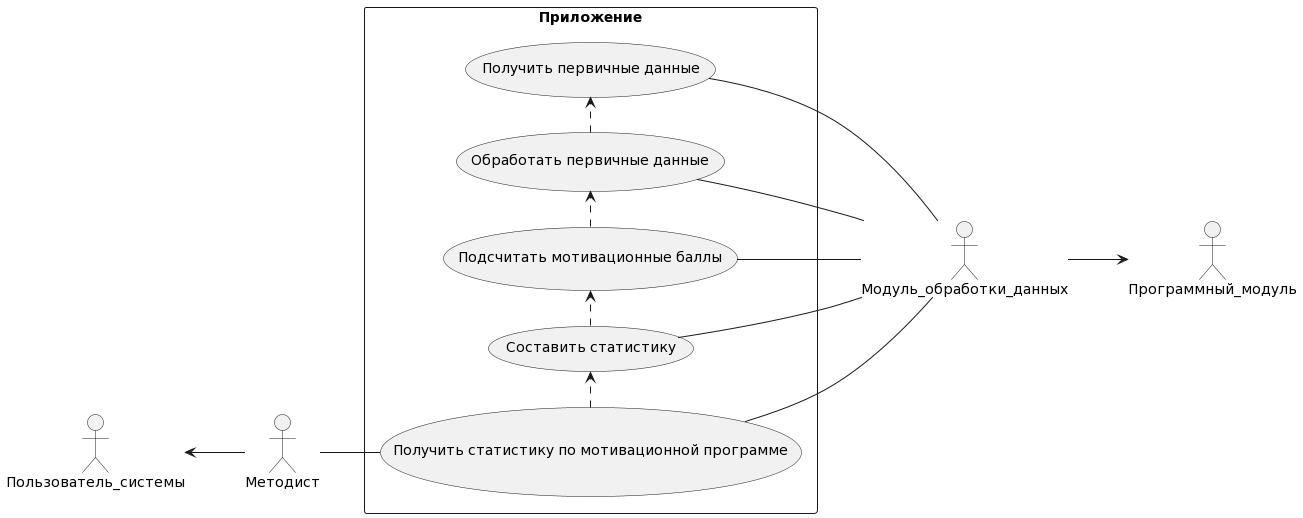

The diagram above was rendered by PlantUML. Its source (embedded in the PNG):
@startuml
skinparam monochrome true
hide circle
hide methods
left to right direction
skinparam packageStyle rectangle

actor "Пользователь_системы"
actor "Методист"
actor "Модуль_обработки_данных" 
actor "Программный_модуль" 

Модуль_обработки_данных --> Программный_модуль

rectangle Приложение {

usecase case1 as "Получить статистику по мотивационной программе"
usecase case2 as "Составить статистику"
usecase case5 as "Подсчитать мотивационные баллы"
usecase case3 as "Получить первичные данные"
usecase case4 as "Обработать первичные данные"
 Пользователь_системы <-- Методист
 Методист -- case1
 (case1) .> (case2)
 (case2) .> (case5)  
 (case5) .> (case4) 
 (case4) .> (case3)
 case1 -- Модуль_обработки_данных
 case2 -- Модуль_обработки_данных
 case3 -- Модуль_обработки_данных
 case4 -- Модуль_обработки_данных
 case5 -- Модуль_обработки_данных
}
@enduml